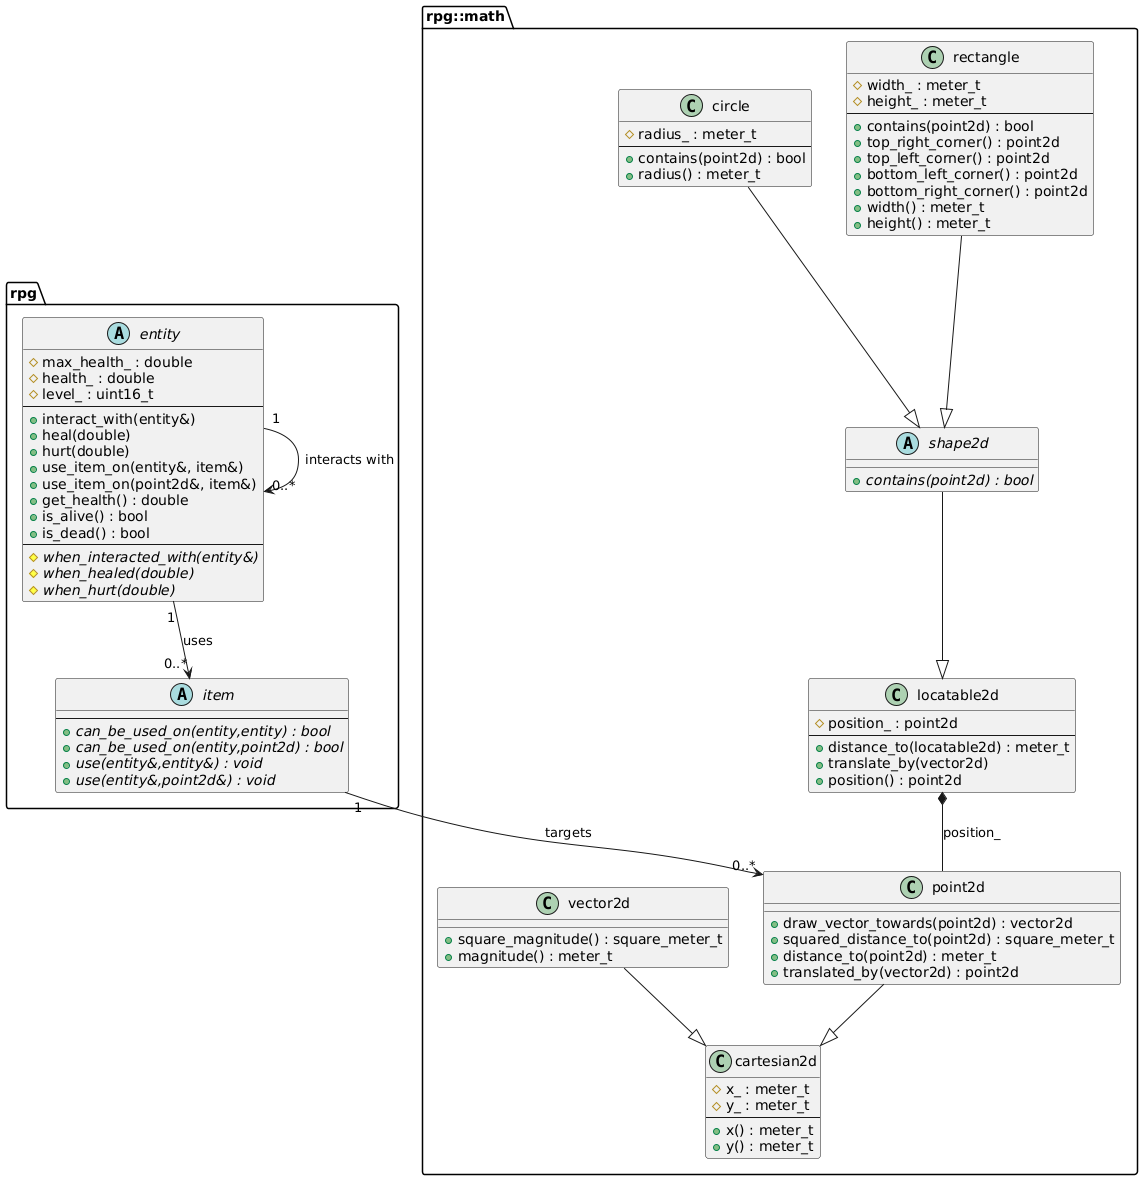

The diagram above was rendered by PlantUML. Its source (embedded in the PNG):
@startuml
namespace rpg {
  abstract class entity {
    # max_health_ : double
    # health_ : double
    # level_ : uint16_t
    --
    + interact_with(entity&)
    + heal(double)
    + hurt(double)
    + use_item_on(entity&, item&)
    + use_item_on(point2d&, item&)
    + get_health() : double
    + is_alive() : bool
    + is_dead() : bool
    --
    # when_interacted_with(entity&) {abstract}
    # when_healed(double) {abstract}
    # when_hurt(double) {abstract}
  }

  abstract class item {
    --
    + can_be_used_on(entity,entity) : bool {abstract}
    + can_be_used_on(entity,point2d) : bool {abstract}
    + use(entity&,entity&) : void {abstract}
    + use(entity&,point2d&) : void {abstract}
  }
}

namespace rpg::math {
  class cartesian2d {
    # x_ : meter_t
    # y_ : meter_t
    --
    + x() : meter_t
    + y() : meter_t
  }

  class vector2d {
    + square_magnitude() : square_meter_t
    + magnitude() : meter_t
  }

  class point2d {
    + draw_vector_towards(point2d) : vector2d
    + squared_distance_to(point2d) : square_meter_t
    + distance_to(point2d) : meter_t
    + translated_by(vector2d) : point2d
  }

  class locatable2d {
    # position_ : point2d
    --
    + distance_to(locatable2d) : meter_t
    + translate_by(vector2d)
    + position() : point2d
  }

  abstract class shape2d {
    + contains(point2d) : bool {abstract}
  }

  class circle {
    # radius_ : meter_t
    --
    + contains(point2d) : bool
    + radius() : meter_t
  }

  class rectangle {
    # width_ : meter_t
    # height_ : meter_t
    --
    + contains(point2d) : bool
    + top_right_corner() : point2d
    + top_left_corner() : point2d
    + bottom_left_corner() : point2d
    + bottom_right_corner() : point2d
    + width() : meter_t
    + height() : meter_t
  }
}

' Inheritance Relationships
vector2d --|> cartesian2d
point2d --|> cartesian2d
shape2d --|> locatable2d
circle --|> shape2d
rectangle --|> shape2d

' COMPOSITION (now with filled diamond)
locatable2d *-- point2d : position_

' Association Relationships
entity "1" --> "0..*" item : uses
entity "1" --> "0..*" entity : interacts with
item "1" --> "0..*" point2d : targets
@enduml